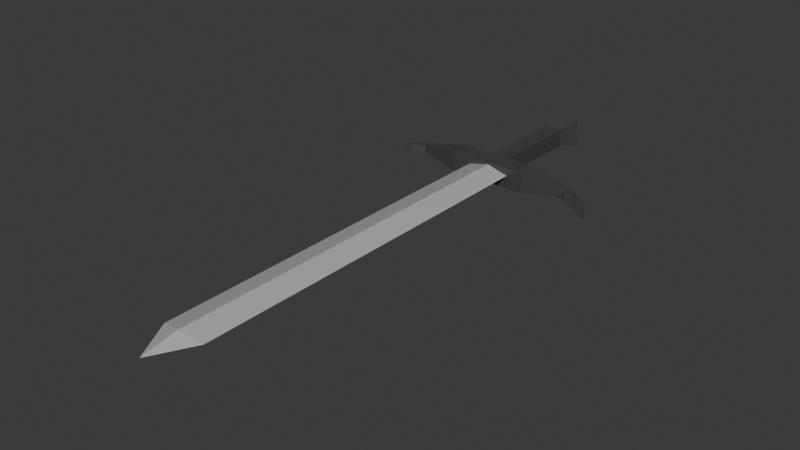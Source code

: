 # Source: LowPolySword.blend  (saved by Blender 5.1.30; exported with 4.5.12 LTS)
import bpy
from mathutils import Matrix  # noqa: F401  (used for matrix-valued properties, if any)

bpy.ops.wm.read_factory_settings(use_empty=True)
scene = bpy.context.scene
scene.name = 'Scene'

# ---- collections
col_collection = bpy.data.collections.new('Collection'); scene.collection.children.link(col_collection)

# ---- materials (node trees are filled in below, after node groups)
mat_material_001 = bpy.data.materials.new('Material.001')
mat_material_001.use_backface_culling_lightprobe_volume = False
mat_material_002 = bpy.data.materials.new('Material.002')
mat_material_002.use_backface_culling_lightprobe_volume = False

# ---- material node trees
mat_material_001.use_nodes = True; mat_material_001.node_tree.nodes.clear()
_N = mat_material_001.node_tree.nodes; _L = mat_material_001.node_tree.links
n0 = _N.new('ShaderNodeBsdfPrincipled'); n0.name = 'Principled BSDF'; n0.location = (10, 300)
n0.inputs[0].default_value = (0.08623, 0.08623, 0.08623, 1.0)
n0.inputs[1].default_value = 0.3228
n1 = _N.new('ShaderNodeOutputMaterial'); n1.name = 'Material Output'; n1.location = (300, 300)
_L.new(n0.outputs[0], n1.inputs[0])
n1.is_active_output = True
mat_material_002.use_nodes = True; mat_material_002.node_tree.nodes.clear()
_N = mat_material_002.node_tree.nodes; _L = mat_material_002.node_tree.links
n0 = _N.new('ShaderNodeBsdfPrincipled'); n0.name = 'Principled BSDF'; n0.location = (10, 300)
n0.inputs[0].default_value = (0.4906, 0.4906, 0.4906, 1.0)
n0.inputs[2].default_value = 0.02532
n1 = _N.new('ShaderNodeOutputMaterial'); n1.name = 'Material Output'; n1.location = (300, 300)
_L.new(n0.outputs[0], n1.inputs[0])
n1.is_active_output = True

# ---- world
world_world = bpy.data.worlds.new('World'); scene.world = world_world
world_world.use_nodes = True; world_world.node_tree.nodes.clear()
_N = world_world.node_tree.nodes; _L = world_world.node_tree.links
n0 = _N.new('ShaderNodeOutputWorld'); n0.name = 'World Output'; n0.location = (300, 300)
n1 = _N.new('ShaderNodeBackground'); n1.name = 'Background'; n1.location = (10, 300)
n1.inputs[0].default_value = (0.05088, 0.05088, 0.05088, 1.0)
_L.new(n1.outputs[0], n0.inputs[0])
n0.is_active_output = True
world_world.color = (0.05088, 0.05088, 0.05088)
world_world.sun_shadow_jitter_overblur = 0.0

# ---- meshes
me_cube_002 = bpy.data.meshes.new('Cube.002')
me_cube_002.from_pydata([(-0.7935, -0.7935, -0.7935), (-0.7935, -0.7935, 0.7935), (-0.7935, 0.7935, -0.7935), (-0.7935, 0.7935, 0.7935), (0.7935, -0.7935, -0.7935), (0.7935, -0.7935, 0.7935), (0.7935, 0.7935, -0.7935), (0.7935, 0.7935, 0.7935), (-3.609, -0.9984, -0.9396), (-3.609, -0.9984, 0.9396), (-3.609, -0.6861, -0.9396), (-3.609, -0.6861, 0.9396), (3.609, -0.9984, -0.9396), (3.609, -0.9984, 0.9396), (3.609, -0.6861, -0.9396), (3.609, -0.6861, 0.9396), (7.153, -0.7595, 0.4976), (7.153, -0.7595, -0.4976), (7.153, -0.9249, -0.4976), (7.153, -0.9249, 0.4976), (7.561, -0.7673, 0.2967), (7.301, -0.81, -0.6076), (7.294, -0.9362, -0.36), (7.494, -0.9147, 0.4076), (9.63, -0.8915, -0.5049), (8.838, -0.9248, -1.116), (8.432, -1.001, -0.5407), (9.044, -0.9841, 0.02247), (10.41, -1.115, -0.7943), (10.23, -1.124, -0.9606), (10.14, -1.152, -0.8042), (10.32, -1.143, -0.6379), (-7.35, -0.7879, -0.3468), (-7.347, -0.8999, -0.3266), (-7.328, -0.8965, 0.3468), (-7.331, -0.7846, 0.3266), (-7.717, -0.8011, -0.3422), (-7.293, -0.8881, -0.322), (-7.291, -0.8836, 0.3513), (-7.715, -0.7966, 0.3311), (-8.992, -0.9937, -0.301), (-8.323, -1.007, -0.2808), (-8.341, -1.003, 0.3926), (-9.01, -0.9902, 0.3724), (-8.86, -1.219, 0.04198), (-8.782, -1.22, 0.04436), (-8.784, -1.22, 0.1235), (-8.862, -1.218, 0.1211), (-1.395, 1.111, 1.395), (-1.395, 1.111, -1.395), (1.395, 1.111, -1.395), (1.395, 1.111, 1.395)], [], [(0, 1, 3, 2), (3, 7, 51, 48), (6, 7, 5, 4), (4, 5, 1, 0), (2, 6, 4, 0), (7, 3, 1, 5), (9, 11, 35, 34), (10, 11, 15, 14), (15, 13, 19, 16), (12, 13, 9, 8), (10, 14, 12, 8), (15, 11, 9, 13), (19, 18, 22, 23), (14, 15, 16, 17), (13, 12, 18, 19), (12, 14, 17, 18), (20, 23, 27, 24), (18, 17, 21, 22), (16, 19, 23, 20), (17, 16, 20, 21), (24, 27, 31, 28), (21, 20, 24, 25), (23, 22, 26, 27), (22, 21, 25, 26), (29, 28, 31, 30), (25, 24, 28, 29), (27, 26, 30, 31), (26, 25, 29, 30), (35, 32, 36, 39), (10, 8, 33, 32), (11, 10, 32, 35), (8, 9, 34, 33), (38, 39, 43, 42), (33, 34, 38, 37), (34, 35, 39, 38), (32, 33, 37, 36), (40, 41, 45, 44), (36, 37, 41, 40), (39, 36, 40, 43), (37, 38, 42, 41), (45, 46, 47, 44), (43, 40, 44, 47), (41, 42, 46, 45), (42, 43, 47, 46), (49, 48, 51, 50), (2, 3, 48, 49), (7, 6, 50, 51), (6, 2, 49, 50)])
_uv = me_cube_002.uv_layers.new(name='UVMap')
_uv.uv.foreach_set('vector', [0.375, 0.0, 0.625, 0.0, 0.625, 0.25, 0.375, 0.25, 0.875, 0.5, 0.625, 0.5, 0.625, 0.5, 0.875, 0.5, 0.375, 0.5, 0.625, 0.5, 0.625, 0.75, 0.375, 0.75, 0.375, 0.75, 0.625, 0.75, 0.625, 1.0, 0.375, 1.0, 0.125, 0.5, 0.375, 0.5, 0.375, 0.75, 0.125, 0.75, 0.625, 0.5, 0.875, 0.5, 0.875, 0.75, 0.625, 0.75, 0.875, 0.75, 0.875, 0.5, 0.875, 0.5, 0.875, 0.75, 0.375, 0.25, 0.625, 0.25, 0.625, 0.5, 0.375, 0.5, 0.625, 0.5, 0.625, 0.75, 0.625, 0.75, 0.625, 0.5, 0.375, 0.75, 0.625, 0.75, 0.625, 1.0, 0.375, 1.0, 0.125, 0.5, 0.375, 0.5, 0.375, 0.75, 0.125, 0.75, 0.625, 0.5, 0.875, 0.5, 0.875, 0.75, 0.625, 0.75, 0.625, 0.75, 0.375, 0.75, 0.375, 0.75, 0.625, 0.75, 0.375, 0.5, 0.625, 0.5, 0.625, 0.5, 0.375, 0.5, 0.625, 0.75, 0.375, 0.75, 0.375, 0.75, 0.625, 0.75, 0.375, 0.75, 0.375, 0.5, 0.375, 0.5, 0.375, 0.75, 0.625, 0.5, 0.625, 0.75, 0.625, 0.75, 0.625, 0.5, 0.375, 0.75, 0.375, 0.5, 0.375, 0.5, 0.375, 0.75, 0.625, 0.5, 0.625, 0.75, 0.625, 0.75, 0.625, 0.5, 0.375, 0.5, 0.625, 0.5, 0.625, 0.5, 0.375, 0.5, 0.625, 0.5, 0.625, 0.75, 0.625, 0.75, 0.625, 0.5, 0.375, 0.5, 0.625, 0.5, 0.625, 0.5, 0.375, 0.5, 0.625, 0.75, 0.375, 0.75, 0.375, 0.75, 0.625, 0.75, 0.375, 0.75, 0.375, 0.5, 0.375, 0.5, 0.375, 0.75, 0.375, 0.5, 0.625, 0.5, 0.625, 0.75, 0.375, 0.75, 0.375, 0.5, 0.625, 0.5, 0.625, 0.5, 0.375, 0.5, 0.625, 0.75, 0.375, 0.75, 0.375, 0.75, 0.625, 0.75, 0.375, 0.75, 0.375, 0.5, 0.375, 0.5, 0.375, 0.75, 0.625, 0.25, 0.375, 0.25, 0.375, 0.25, 0.625, 0.25, 0.125, 0.5, 0.125, 0.75, 0.125, 0.75, 0.125, 0.5, 0.625, 0.25, 0.375, 0.25, 0.375, 0.25, 0.625, 0.25, 0.375, 1.0, 0.625, 1.0, 0.625, 1.0, 0.375, 1.0, 0.875, 0.75, 0.875, 0.5, 0.875, 0.5, 0.875, 0.75, 0.375, 1.0, 0.625, 1.0, 0.625, 1.0, 0.375, 1.0, 0.875, 0.75, 0.875, 0.5, 0.875, 0.5, 0.875, 0.75, 0.125, 0.5, 0.125, 0.75, 0.125, 0.75, 0.125, 0.5, 0.125, 0.5, 0.125, 0.75, 0.125, 0.75, 0.125, 0.5, 0.125, 0.5, 0.125, 0.75, 0.125, 0.75, 0.125, 0.5, 0.625, 0.25, 0.375, 0.25, 0.375, 0.25, 0.625, 0.25, 0.375, 1.0, 0.625, 1.0, 0.625, 1.0, 0.375, 1.0, 0.375, 0.0, 0.625, 0.0, 0.625, 0.25, 0.375, 0.25, 0.625, 0.25, 0.375, 0.25, 0.375, 0.25, 0.625, 0.25, 0.375, 1.0, 0.625, 1.0, 0.625, 1.0, 0.375, 1.0, 0.875, 0.75, 0.875, 0.5, 0.875, 0.5, 0.875, 0.75, 0.375, 0.25, 0.625, 0.25, 0.625, 0.5, 0.375, 0.5, 0.375, 0.25, 0.625, 0.25, 0.625, 0.25, 0.375, 0.25, 0.625, 0.5, 0.375, 0.5, 0.375, 0.5, 0.625, 0.5, 0.375, 0.5, 0.125, 0.5, 0.125, 0.5, 0.375, 0.5])
me_cube_002.materials.append(mat_material_001)
me_cube_002.update()
me_cube_003 = bpy.data.meshes.new('Cube.003')
me_cube_003.from_pydata([(-0.9425, -0.9975, 0.9751), (0.05196, -1.021, 2.845), (-0.9425, 1.002, 0.9751), (0.05196, 0.9789, 2.845), (0.0565, -0.9774, -1.553), (1.049, -1.0, 0.8785), (0.0565, 1.023, -1.553), (1.049, 0.9996, 0.8785), (0.05132, -1.206, 0.787), (0.05362, -1.206, 0.7913), (0.05593, -1.206, 0.7867), (0.05363, -1.206, 0.7811)], [], [(0, 1, 3, 2), (2, 3, 7, 6), (6, 7, 5, 4), (5, 1, 9, 10), (2, 6, 4, 0), (7, 3, 1, 5), (11, 10, 9, 8), (4, 5, 10, 11), (1, 0, 8, 9), (0, 4, 11, 8)])
_uv = me_cube_003.uv_layers.new(name='UVMap')
_uv.uv.foreach_set('vector', [0.375, 0.0, 0.625, 0.0, 0.625, 0.25, 0.375, 0.25, 0.375, 0.25, 0.625, 0.25, 0.625, 0.5, 0.375, 0.5, 0.375, 0.5, 0.625, 0.5, 0.625, 0.75, 0.375, 0.75, 0.625, 0.75, 0.875, 0.75, 0.875, 0.75, 0.625, 0.75, 0.125, 0.5, 0.375, 0.5, 0.375, 0.75, 0.125, 0.75, 0.625, 0.5, 0.875, 0.5, 0.875, 0.75, 0.625, 0.75, 0.375, 0.75, 0.625, 0.75, 0.625, 1.0, 0.375, 1.0, 0.375, 0.75, 0.625, 0.75, 0.625, 0.75, 0.375, 0.75, 0.625, 0.0, 0.375, 0.0, 0.375, 0.0, 0.625, 0.0, 0.125, 0.75, 0.375, 0.75, 0.375, 0.75, 0.125, 0.75])
me_cube_003.materials.append(mat_material_002)
me_cube_003.update()

# ---- objects
ob_cube_001 = bpy.data.objects.new('Cube.001', me_cube_002)
ob_cube = bpy.data.objects.new('Cube', me_cube_003)

# ---- transforms, parenting, visibility, modifiers, constraints
ob_cube_001.location = (0.0, 2.502, 0.0)
ob_cube_001.scale = (0.4937, 2.971, 0.4937)
ob_cube.location = (0.0, -8.724, 0.0)
ob_cube.scale = (0.9948, 8.755, 0.1323)

# ---- collection membership
col_collection.objects.link(ob_cube_001)
col_collection.objects.link(ob_cube)

# ---- scene / render settings (as saved in the file)
scene.frame_start = 1; scene.frame_end = 250; scene.frame_set(1)
scene.render.engine = 'BLENDER_EEVEE_NEXT'
scene.render.bake_bias = 0.0
scene.render.bake_samples = 0
bpy.context.view_layer.update()

# ---- added for rendering (the .blend has no active camera and no usable light): camera, sun
cam_auto = bpy.data.cameras.new('AutoCamera')
cam_auto.lens = 50.0
cam_auto.sensor_width = 36.0
cam_auto.clip_end = 1000.0
ob_auto_camera = bpy.data.objects.new('AutoCamera', cam_auto)
scene.collection.objects.link(ob_auto_camera)
ob_auto_camera.location = (25.2254, -36.5945, 19.9035)
ob_auto_camera.rotation_euler = (1.09748, -7.21219e-08, 0.694738)
scene.camera = ob_auto_camera
light_auto_sun = bpy.data.lights.new('AutoSun', 'SUN')
light_auto_sun.energy = 3.0
light_auto_sun.angle = 0.0523599
ob_auto_sun = bpy.data.objects.new('AutoSun', light_auto_sun)
scene.collection.objects.link(ob_auto_sun)
ob_auto_sun.rotation_euler = (0.872665, 0.174533, 0.523599)
bpy.context.view_layer.update()
